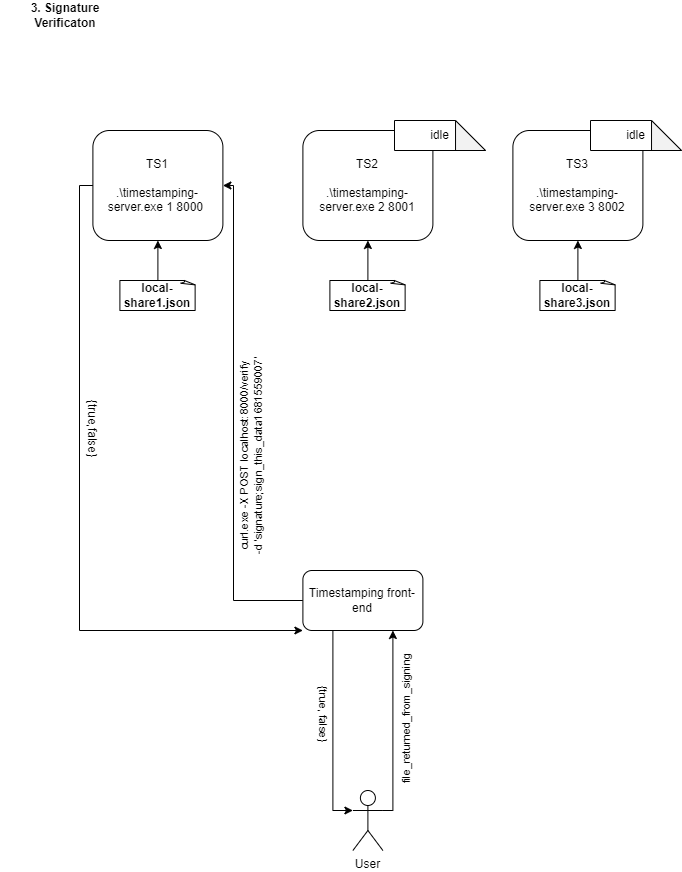

The diagram above was exported from draw.io. Its source (the exported page's mxGraphModel, read from the mxfile embedded in the PNG):
<mxGraphModel dx="1050" dy="483" grid="1" gridSize="10" guides="1" tooltips="1" connect="1" arrows="1" fold="1" page="1" pageScale="1" pageWidth="827" pageHeight="1169" math="0" shadow="0">
  <root>
    <mxCell id="0" />
    <mxCell id="1" parent="0" />
    <mxCell id="KFkeOns9BJYgCmgxKPUh-4" value="TS1&lt;br&gt;&lt;br&gt;.\timestamping-server.exe 1 8000&amp;nbsp;" style="rounded=1;whiteSpace=wrap;html=1;" parent="1" vertex="1">
      <mxGeometry x="112.4" y="170" width="130" height="110" as="geometry" />
    </mxCell>
    <mxCell id="KFkeOns9BJYgCmgxKPUh-5" value="TS2&lt;br&gt;&lt;br&gt;.\timestamping-server.exe 2 8001" style="rounded=1;whiteSpace=wrap;html=1;" parent="1" vertex="1">
      <mxGeometry x="322.4" y="170" width="130" height="110" as="geometry" />
    </mxCell>
    <mxCell id="KFkeOns9BJYgCmgxKPUh-6" value="TS3&lt;br&gt;&lt;br&gt;.\timestamping-server.exe 3 8002" style="rounded=1;whiteSpace=wrap;html=1;" parent="1" vertex="1">
      <mxGeometry x="532.4" y="170" width="130" height="110" as="geometry" />
    </mxCell>
    <mxCell id="KFkeOns9BJYgCmgxKPUh-7" style="edgeStyle=orthogonalEdgeStyle;rounded=0;orthogonalLoop=1;jettySize=auto;html=1;exitX=0.5;exitY=0;exitDx=0;exitDy=0;exitPerimeter=0;entryX=0.5;entryY=1;entryDx=0;entryDy=0;" parent="1" source="KFkeOns9BJYgCmgxKPUh-8" target="KFkeOns9BJYgCmgxKPUh-4" edge="1">
      <mxGeometry relative="1" as="geometry" />
    </mxCell>
    <mxCell id="KFkeOns9BJYgCmgxKPUh-8" value="&lt;b&gt;local-share1.json&lt;/b&gt;" style="whiteSpace=wrap;html=1;shape=mxgraph.basic.document" parent="1" vertex="1">
      <mxGeometry x="139.4" y="320" width="76" height="30" as="geometry" />
    </mxCell>
    <mxCell id="KFkeOns9BJYgCmgxKPUh-9" style="edgeStyle=orthogonalEdgeStyle;rounded=0;orthogonalLoop=1;jettySize=auto;html=1;exitX=0.5;exitY=0;exitDx=0;exitDy=0;exitPerimeter=0;entryX=0.5;entryY=1;entryDx=0;entryDy=0;" parent="1" source="KFkeOns9BJYgCmgxKPUh-10" target="KFkeOns9BJYgCmgxKPUh-5" edge="1">
      <mxGeometry relative="1" as="geometry" />
    </mxCell>
    <mxCell id="KFkeOns9BJYgCmgxKPUh-10" value="&lt;b&gt;local-share2.json&lt;/b&gt;" style="whiteSpace=wrap;html=1;shape=mxgraph.basic.document" parent="1" vertex="1">
      <mxGeometry x="349.4" y="320" width="76" height="30" as="geometry" />
    </mxCell>
    <mxCell id="KFkeOns9BJYgCmgxKPUh-11" style="edgeStyle=orthogonalEdgeStyle;rounded=0;orthogonalLoop=1;jettySize=auto;html=1;exitX=0.5;exitY=0;exitDx=0;exitDy=0;exitPerimeter=0;entryX=0.5;entryY=1;entryDx=0;entryDy=0;" parent="1" source="KFkeOns9BJYgCmgxKPUh-12" target="KFkeOns9BJYgCmgxKPUh-6" edge="1">
      <mxGeometry relative="1" as="geometry" />
    </mxCell>
    <mxCell id="KFkeOns9BJYgCmgxKPUh-12" value="&lt;b&gt;local-share3.json&lt;/b&gt;" style="whiteSpace=wrap;html=1;shape=mxgraph.basic.document" parent="1" vertex="1">
      <mxGeometry x="559.4" y="320" width="76" height="30" as="geometry" />
    </mxCell>
    <mxCell id="KFkeOns9BJYgCmgxKPUh-13" style="edgeStyle=orthogonalEdgeStyle;rounded=0;orthogonalLoop=1;jettySize=auto;html=1;exitX=0;exitY=0.5;exitDx=0;exitDy=0;entryX=0;entryY=1;entryDx=0;entryDy=0;" parent="1" source="KFkeOns9BJYgCmgxKPUh-4" target="KFkeOns9BJYgCmgxKPUh-23" edge="1">
      <mxGeometry relative="1" as="geometry">
        <Array as="points">
          <mxPoint x="99" y="225" />
          <mxPoint x="99" y="670" />
        </Array>
      </mxGeometry>
    </mxCell>
    <mxCell id="KFkeOns9BJYgCmgxKPUh-14" value="&lt;font style=&quot;font-size: 12px;&quot;&gt;{true,false}&lt;/font&gt;" style="edgeLabel;html=1;align=center;verticalAlign=middle;resizable=0;points=[];rotation=90;" parent="KFkeOns9BJYgCmgxKPUh-13" vertex="1" connectable="0">
      <mxGeometry x="-0.2847" y="-2" relative="1" as="geometry">
        <mxPoint x="15" y="11" as="offset" />
      </mxGeometry>
    </mxCell>
    <mxCell id="KFkeOns9BJYgCmgxKPUh-17" style="edgeStyle=orthogonalEdgeStyle;rounded=0;orthogonalLoop=1;jettySize=auto;html=1;exitX=0;exitY=0.5;exitDx=0;exitDy=0;entryX=1;entryY=0.5;entryDx=0;entryDy=0;" parent="1" source="KFkeOns9BJYgCmgxKPUh-23" target="KFkeOns9BJYgCmgxKPUh-4" edge="1">
      <mxGeometry relative="1" as="geometry">
        <Array as="points">
          <mxPoint x="253" y="640" />
          <mxPoint x="253" y="225" />
        </Array>
      </mxGeometry>
    </mxCell>
    <mxCell id="KFkeOns9BJYgCmgxKPUh-18" value="curl.exe -X POST localhost:8000/verify &lt;br&gt;-d 'signature;sign_this_data1681559007'" style="edgeLabel;html=1;align=center;verticalAlign=middle;resizable=0;points=[];rotation=270;" parent="KFkeOns9BJYgCmgxKPUh-17" vertex="1" connectable="0">
      <mxGeometry x="0.2684" y="-1" relative="1" as="geometry">
        <mxPoint x="16" y="101" as="offset" />
      </mxGeometry>
    </mxCell>
    <mxCell id="KFkeOns9BJYgCmgxKPUh-21" style="edgeStyle=orthogonalEdgeStyle;rounded=0;orthogonalLoop=1;jettySize=auto;html=1;exitX=0.25;exitY=1;exitDx=0;exitDy=0;entryX=0;entryY=0.3333333333333333;entryDx=0;entryDy=0;entryPerimeter=0;" parent="1" source="KFkeOns9BJYgCmgxKPUh-23" target="KFkeOns9BJYgCmgxKPUh-26" edge="1">
      <mxGeometry relative="1" as="geometry">
        <Array as="points">
          <mxPoint x="352" y="850" />
        </Array>
      </mxGeometry>
    </mxCell>
    <mxCell id="KFkeOns9BJYgCmgxKPUh-22" value="{true, false}" style="edgeLabel;html=1;align=center;verticalAlign=middle;resizable=0;points=[];rotation=90;" parent="KFkeOns9BJYgCmgxKPUh-21" vertex="1" connectable="0">
      <mxGeometry x="-0.2493" y="1" relative="1" as="geometry">
        <mxPoint x="-9" y="8" as="offset" />
      </mxGeometry>
    </mxCell>
    <mxCell id="KFkeOns9BJYgCmgxKPUh-23" value="Timestamping front-end" style="rounded=1;whiteSpace=wrap;html=1;" parent="1" vertex="1">
      <mxGeometry x="322.4" y="610" width="120" height="60" as="geometry" />
    </mxCell>
    <mxCell id="KFkeOns9BJYgCmgxKPUh-24" style="edgeStyle=orthogonalEdgeStyle;rounded=0;orthogonalLoop=1;jettySize=auto;html=1;exitX=1;exitY=0.3333333333333333;exitDx=0;exitDy=0;exitPerimeter=0;entryX=0.75;entryY=1;entryDx=0;entryDy=0;" parent="1" source="KFkeOns9BJYgCmgxKPUh-26" target="KFkeOns9BJYgCmgxKPUh-23" edge="1">
      <mxGeometry relative="1" as="geometry">
        <Array as="points">
          <mxPoint x="412" y="850" />
        </Array>
        <mxPoint x="402.4" y="715" as="sourcePoint" />
      </mxGeometry>
    </mxCell>
    <mxCell id="KFkeOns9BJYgCmgxKPUh-31" value="file_returned_from_signing" style="edgeLabel;html=1;align=center;verticalAlign=middle;resizable=0;points=[];rotation=270;" parent="KFkeOns9BJYgCmgxKPUh-24" vertex="1" connectable="0">
      <mxGeometry x="0.2582" y="2" relative="1" as="geometry">
        <mxPoint x="15" y="19" as="offset" />
      </mxGeometry>
    </mxCell>
    <mxCell id="KFkeOns9BJYgCmgxKPUh-26" value="User" style="shape=umlActor;verticalLabelPosition=bottom;verticalAlign=top;html=1;outlineConnect=0;" parent="1" vertex="1">
      <mxGeometry x="372.4" y="830" width="30" height="60" as="geometry" />
    </mxCell>
    <mxCell id="KFkeOns9BJYgCmgxKPUh-27" value="idle" style="shape=note;whiteSpace=wrap;html=1;backgroundOutline=1;darkOpacity=0.05;" parent="1" vertex="1">
      <mxGeometry x="610" y="160" width="91.03" height="30" as="geometry" />
    </mxCell>
    <mxCell id="KFkeOns9BJYgCmgxKPUh-28" value="&lt;b&gt;3. Signature Verificaton&lt;/b&gt;" style="text;html=1;strokeColor=none;fillColor=none;align=center;verticalAlign=middle;whiteSpace=wrap;rounded=0;" parent="1" vertex="1">
      <mxGeometry x="20.400000000000006" y="40" width="130" height="30" as="geometry" />
    </mxCell>
    <mxCell id="KFkeOns9BJYgCmgxKPUh-29" value="idle" style="shape=note;whiteSpace=wrap;html=1;backgroundOutline=1;darkOpacity=0.05;" parent="1" vertex="1">
      <mxGeometry x="414" y="160" width="91.03" height="30" as="geometry" />
    </mxCell>
  </root>
</mxGraphModel>